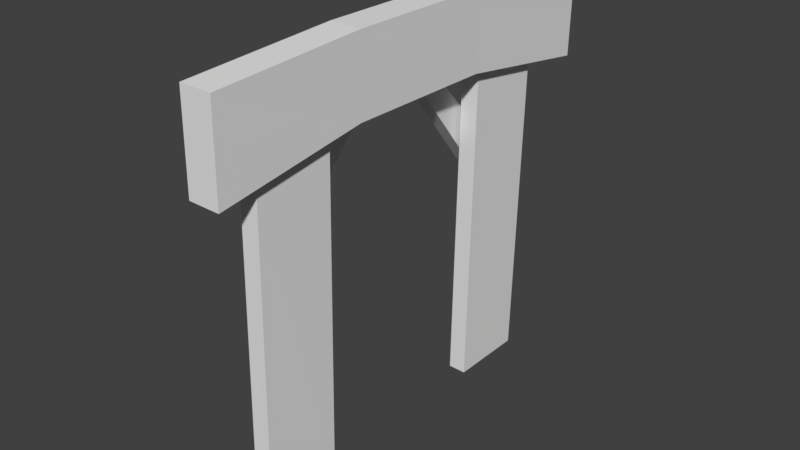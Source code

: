 # Source: Mine_Entrance.blend  (saved by Blender 2.79.0; exported with 4.5.12 LTS)
import bpy
from mathutils import Matrix  # noqa: F401  (used for matrix-valued properties, if any)

bpy.ops.wm.read_factory_settings(use_empty=True)
scene = bpy.context.scene
scene.name = 'Scene'

# ---- collections
col_collection_6 = bpy.data.collections.new('Collection 6'); scene.collection.children.link(col_collection_6)

# ---- world
world_world = bpy.data.worlds.new('World'); scene.world = world_world
world_world.color = (0.05088, 0.05088, 0.05088)
world_world.use_sun_shadow = False
world_world.sun_shadow_jitter_overblur = 0.0
world_world.cycles.sampling_method = 'MANUAL'

# ---- meshes
me_cube_005 = bpy.data.meshes.new('Cube.005')
me_cube_005.from_pydata([(-0.1395, -1.269, 0.01881), (-0.09761, -1.264, 2.267), (-0.1382, -0.7108, 0.01759), (-0.09633, -0.7071, 2.337), (-0.01169, -1.269, 0.01643), (0.03023, -1.265, 2.265), (-0.01042, -0.7111, 0.01521), (0.0315, -0.7073, 2.335), (-0.1351, 0.6674, 0.01459), (-0.09319, 0.6698, 2.421), (-0.1338, 1.226, 0.01337), (-0.09192, 1.231, 2.262), (-0.007275, 0.6671, 0.01221), (0.03464, 0.6695, 2.419), (-0.006003, 1.225, 0.01099), (0.03591, 1.23, 2.259), (-0.1444, 0.8427, 1.582), (-0.1514, 1.003, 1.745), (-0.08964, 0.1636, 2.385), (-0.09657, 0.3258, 2.414), (-0.2444, 0.8365, 1.584), (-0.2514, 0.9967, 1.746), (-0.1896, 0.1573, 2.387), (-0.1966, 0.3195, 2.416), (-0.2335, -0.8624, 1.62), (-0.2309, -1.022, 1.783), (-0.2195, -0.1829, 2.41), (-0.2168, -0.3409, 2.45), (-0.1333, -0.8627, 1.618), (-0.1307, -1.022, 1.781), (-0.1193, -0.1832, 2.409), (-0.1166, -0.3412, 2.449), (-0.1231, -1.585, 2.204), (-0.1126, -1.585, 2.84), (-0.1158, 1.612, 2.205), (-0.1053, 1.613, 2.826), (0.09741, -1.585, 2.199), (0.1079, -1.585, 2.836), (0.1047, 1.612, 2.2), (0.1152, 1.612, 2.821), (-0.1182, 0.5444, 2.357), (-0.1207, -0.5213, 2.359), (-0.1102, -0.5198, 2.899), (-0.1077, 0.5459, 2.897), (0.09983, -0.5218, 2.355), (0.1023, 0.5439, 2.353), (0.1128, 0.5454, 2.893), (0.1103, -0.5203, 2.895)], [], [(0, 1, 3, 2), (2, 3, 7, 6), (6, 7, 5, 4), (4, 5, 1, 0), (2, 6, 4, 0), (7, 3, 1, 5), (8, 9, 11, 10), (10, 11, 15, 14), (14, 15, 13, 12), (12, 13, 9, 8), (10, 14, 12, 8), (15, 11, 9, 13), (16, 17, 19, 18), (18, 19, 23, 22), (22, 23, 21, 20), (20, 21, 17, 16), (18, 22, 20, 16), (23, 19, 17, 21), (24, 25, 27, 26), (26, 27, 31, 30), (30, 31, 29, 28), (28, 29, 25, 24), (26, 30, 28, 24), (31, 27, 25, 29), (40, 43, 35, 34), (34, 35, 39, 38), (44, 47, 37, 36), (36, 37, 33, 32), (41, 44, 36, 32), (47, 42, 33, 37), (39, 35, 43, 46), (46, 43, 42, 47), (34, 38, 45, 40), (40, 45, 44, 41), (38, 39, 46, 45), (45, 46, 47, 44), (32, 33, 42, 41), (41, 42, 43, 40)])
me_cube_005.use_remesh_preserve_volume = False
me_cube_005.use_remesh_preserve_attributes = False
me_cube_005.use_mirror_vertex_groups = False
me_cube_005.update()

# ---- objects
ob_cube_003 = bpy.data.objects.new('Cube.003', me_cube_005)

# ---- transforms, parenting, visibility, modifiers, constraints
ob_cube_003.location = (0.0, 0.0, 0.0)
ob_cube_003.lineart.crease_threshold = 0.0

# ---- collection membership
col_collection_6.objects.link(ob_cube_003)

# ---- scene / render settings (as saved in the file)
scene.frame_start = 1; scene.frame_end = 250; scene.frame_set(1)
scene.render.engine = 'BLENDER_EEVEE_NEXT'
scene.render.resolution_percentage = 50
scene.render.dither_intensity = 0.0
scene.cycles.use_denoising = False
scene.cycles.samples = 128
scene.cycles.sampling_pattern = 'TABULATED_SOBOL'
scene.cycles.light_sampling_threshold = 0.0
scene.cycles.use_adaptive_sampling = False
scene.cycles.use_light_tree = False
scene.cycles.blur_glossy = 0.0
scene.cycles.sample_clamp_indirect = 0.0
scene.view_settings.view_transform = 'Standard'
bpy.context.view_layer.update()

# ---- added for rendering (the .blend has no active camera and no usable light): camera, sun
cam_auto = bpy.data.cameras.new('AutoCamera')
cam_auto.lens = 50.0
cam_auto.sensor_width = 36.0
cam_auto.clip_end = 1000.0
ob_auto_camera = bpy.data.objects.new('AutoCamera', cam_auto)
scene.collection.objects.link(ob_auto_camera)
ob_auto_camera.location = (3.93325, -4.78787, 4.65627)
ob_auto_camera.rotation_euler = (1.09748, -7.21219e-08, 0.694738)
scene.camera = ob_auto_camera
light_auto_sun = bpy.data.lights.new('AutoSun', 'SUN')
light_auto_sun.energy = 3.0
light_auto_sun.angle = 0.0523599
ob_auto_sun = bpy.data.objects.new('AutoSun', light_auto_sun)
scene.collection.objects.link(ob_auto_sun)
ob_auto_sun.rotation_euler = (0.872665, 0.174533, 0.523599)
bpy.context.view_layer.update()

